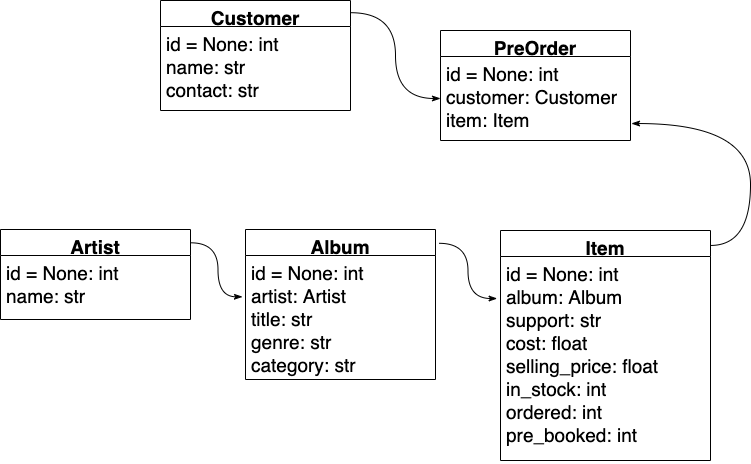

The diagram above was exported from draw.io. Its source (the exported page's mxGraphModel, read from the mxfile embedded in the PNG):
<mxGraphModel dx="946" dy="614" grid="1" gridSize="10" guides="1" tooltips="1" connect="1" arrows="1" fold="1" page="1" pageScale="1" pageWidth="1169" pageHeight="827" background="#FFFFFF" math="0" shadow="0">
  <root>
    <mxCell id="0" />
    <mxCell id="1" parent="0" />
    <mxCell id="u9U-idbLluus_YcavPxX-44" value="Artist" style="swimlane;fontStyle=1;align=center;verticalAlign=top;childLayout=stackLayout;horizontal=1;startSize=26;horizontalStack=0;resizeParent=1;resizeParentMax=0;resizeLast=0;collapsible=1;marginBottom=0;fontSize=19;" parent="1" vertex="1">
      <mxGeometry x="90" y="369" width="190" height="90" as="geometry" />
    </mxCell>
    <mxCell id="u9U-idbLluus_YcavPxX-45" value="id = None: int&#10;name: str" style="text;strokeColor=none;fillColor=none;align=left;verticalAlign=top;spacingLeft=4;spacingRight=4;overflow=hidden;rotatable=0;points=[[0,0.5],[1,0.5]];portConstraint=eastwest;fontSize=19;" parent="u9U-idbLluus_YcavPxX-44" vertex="1">
      <mxGeometry y="26" width="190" height="64" as="geometry" />
    </mxCell>
    <mxCell id="u9U-idbLluus_YcavPxX-51" value="Album" style="swimlane;fontStyle=1;align=center;verticalAlign=top;childLayout=stackLayout;horizontal=1;startSize=26;horizontalStack=0;resizeParent=1;resizeParentMax=0;resizeLast=0;collapsible=1;marginBottom=0;fontSize=19;" parent="1" vertex="1">
      <mxGeometry x="335" y="369" width="190" height="150" as="geometry" />
    </mxCell>
    <mxCell id="u9U-idbLluus_YcavPxX-52" value="id = None: int&#10;artist: Artist&#10;title: str&#10;genre: str&#10;category: str" style="text;strokeColor=none;fillColor=none;align=left;verticalAlign=top;spacingLeft=4;spacingRight=4;overflow=hidden;rotatable=0;points=[[0,0.5],[1,0.5]];portConstraint=eastwest;fontSize=19;" parent="u9U-idbLluus_YcavPxX-51" vertex="1">
      <mxGeometry y="26" width="190" height="124" as="geometry" />
    </mxCell>
    <mxCell id="u9U-idbLluus_YcavPxX-55" value="Customer" style="swimlane;fontStyle=1;align=center;verticalAlign=top;childLayout=stackLayout;horizontal=1;startSize=26;horizontalStack=0;resizeParent=1;resizeParentMax=0;resizeLast=0;collapsible=1;marginBottom=0;fontSize=19;" parent="1" vertex="1">
      <mxGeometry x="250" y="140" width="190" height="110" as="geometry" />
    </mxCell>
    <mxCell id="u9U-idbLluus_YcavPxX-56" value="id = None: int&#10;name: str&#10;contact: str" style="text;strokeColor=none;fillColor=none;align=left;verticalAlign=top;spacingLeft=4;spacingRight=4;overflow=hidden;rotatable=0;points=[[0,0.5],[1,0.5]];portConstraint=eastwest;fontSize=19;" parent="u9U-idbLluus_YcavPxX-55" vertex="1">
      <mxGeometry y="26" width="190" height="84" as="geometry" />
    </mxCell>
    <mxCell id="u9U-idbLluus_YcavPxX-59" value="PreOrder" style="swimlane;fontStyle=1;align=center;verticalAlign=top;childLayout=stackLayout;horizontal=1;startSize=26;horizontalStack=0;resizeParent=1;resizeParentMax=0;resizeLast=0;collapsible=1;marginBottom=0;fontSize=19;" parent="1" vertex="1">
      <mxGeometry x="530" y="170" width="190" height="110" as="geometry" />
    </mxCell>
    <mxCell id="u9U-idbLluus_YcavPxX-60" value="id = None: int&#10;customer: Customer&#10;item: Item" style="text;strokeColor=none;fillColor=none;align=left;verticalAlign=top;spacingLeft=4;spacingRight=4;overflow=hidden;rotatable=0;points=[[0,0.5],[1,0.5]];portConstraint=eastwest;fontSize=19;" parent="u9U-idbLluus_YcavPxX-59" vertex="1">
      <mxGeometry y="26" width="190" height="84" as="geometry" />
    </mxCell>
    <mxCell id="u9U-idbLluus_YcavPxX-63" value="Item" style="swimlane;fontStyle=1;align=center;verticalAlign=top;childLayout=stackLayout;horizontal=1;startSize=26;horizontalStack=0;resizeParent=1;resizeParentMax=0;resizeLast=0;collapsible=1;marginBottom=0;fontSize=19;" parent="1" vertex="1">
      <mxGeometry x="590" y="370" width="210" height="230" as="geometry" />
    </mxCell>
    <mxCell id="u9U-idbLluus_YcavPxX-64" value="id = None: int&#10;album: Album&#10;support: str&#10;cost: float&#10;selling_price: float&#10;in_stock: int&#10;ordered: int&#10;pre_booked: int" style="text;strokeColor=none;fillColor=none;align=left;verticalAlign=top;spacingLeft=4;spacingRight=4;overflow=hidden;rotatable=0;points=[[0,0.5],[1,0.5]];portConstraint=eastwest;fontSize=19;" parent="u9U-idbLluus_YcavPxX-63" vertex="1">
      <mxGeometry y="26" width="210" height="204" as="geometry" />
    </mxCell>
    <mxCell id="u9U-idbLluus_YcavPxX-68" style="edgeStyle=orthogonalEdgeStyle;curved=1;rounded=0;orthogonalLoop=1;jettySize=auto;html=1;exitX=1.002;exitY=0.148;exitDx=0;exitDy=0;entryX=-0.016;entryY=0.333;entryDx=0;entryDy=0;entryPerimeter=0;fontSize=19;startArrow=none;startFill=0;endArrow=classicThin;endFill=1;exitPerimeter=0;" parent="1" source="u9U-idbLluus_YcavPxX-44" target="u9U-idbLluus_YcavPxX-52" edge="1">
      <mxGeometry relative="1" as="geometry" />
    </mxCell>
    <mxCell id="u9U-idbLluus_YcavPxX-69" style="edgeStyle=orthogonalEdgeStyle;curved=1;rounded=0;orthogonalLoop=1;jettySize=auto;html=1;exitX=1.019;exitY=0.092;exitDx=0;exitDy=0;entryX=-0.016;entryY=0.206;entryDx=0;entryDy=0;entryPerimeter=0;fontSize=19;startArrow=none;startFill=0;endArrow=classicThin;endFill=1;exitPerimeter=0;" parent="1" source="u9U-idbLluus_YcavPxX-51" target="u9U-idbLluus_YcavPxX-64" edge="1">
      <mxGeometry relative="1" as="geometry" />
    </mxCell>
    <mxCell id="u9U-idbLluus_YcavPxX-71" style="edgeStyle=orthogonalEdgeStyle;curved=1;rounded=0;orthogonalLoop=1;jettySize=auto;html=1;exitX=1.002;exitY=0.111;exitDx=0;exitDy=0;entryX=0;entryY=0.5;entryDx=0;entryDy=0;fontSize=19;startArrow=none;startFill=0;endArrow=classicThin;endFill=1;exitPerimeter=0;" parent="1" source="u9U-idbLluus_YcavPxX-55" target="u9U-idbLluus_YcavPxX-60" edge="1">
      <mxGeometry relative="1" as="geometry" />
    </mxCell>
    <mxCell id="u9U-idbLluus_YcavPxX-72" style="edgeStyle=orthogonalEdgeStyle;curved=1;rounded=0;orthogonalLoop=1;jettySize=auto;html=1;exitX=1;exitY=0.065;exitDx=0;exitDy=0;fontSize=19;startArrow=none;startFill=0;endArrow=classicThin;endFill=1;entryX=1.005;entryY=0.798;entryDx=0;entryDy=0;entryPerimeter=0;exitPerimeter=0;" parent="1" source="u9U-idbLluus_YcavPxX-63" target="u9U-idbLluus_YcavPxX-60" edge="1">
      <mxGeometry relative="1" as="geometry">
        <Array as="points">
          <mxPoint x="840" y="385" />
          <mxPoint x="840" y="263" />
        </Array>
        <mxPoint x="840" y="260" as="targetPoint" />
      </mxGeometry>
    </mxCell>
  </root>
</mxGraphModel>